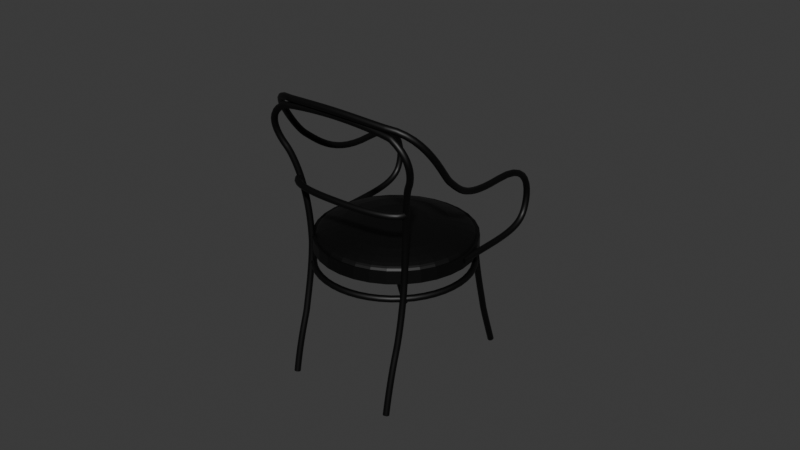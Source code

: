 # Source: Short_Chair.blend  (saved by Blender 4.0.36; exported with 4.5.12 LTS)
import bpy
from mathutils import Matrix  # noqa: F401  (used for matrix-valued properties, if any)

bpy.ops.wm.read_factory_settings(use_empty=True)
scene = bpy.context.scene
scene.name = 'Scene'

# ---- collections
col_collection = bpy.data.collections.new('Collection'); scene.collection.children.link(col_collection)

# ---- materials (node trees are filled in below, after node groups)
mat_material_001 = bpy.data.materials.new('Material.001')
mat_material_001.use_transparent_shadow = False

# ---- material node trees
mat_material_001.use_nodes = True; mat_material_001.node_tree.nodes.clear()
_N = mat_material_001.node_tree.nodes; _L = mat_material_001.node_tree.links
n0 = _N.new('ShaderNodeBsdfPrincipled'); n0.name = 'Principled BSDF'; n0.location = (10, 300)
n0.inputs[0].default_value = (0.0, 0.0, 0.0, 1.0)
n0.inputs[3].default_value = 1.45
n1 = _N.new('ShaderNodeOutputMaterial'); n1.name = 'Material Output'; n1.location = (300, 300)
_L.new(n0.outputs[0], n1.inputs[0])
n1.is_active_output = True

# ---- world
world_world = bpy.data.worlds.new('World'); scene.world = world_world
world_world.use_nodes = True; world_world.node_tree.nodes.clear()
_N = world_world.node_tree.nodes; _L = world_world.node_tree.links
n0 = _N.new('ShaderNodeOutputWorld'); n0.name = 'World Output'; n0.location = (300, 300)
n1 = _N.new('ShaderNodeBackground'); n1.name = 'Background'; n1.location = (10, 300)
n1.inputs[0].default_value = (0.05088, 0.05088, 0.05088, 1.0)
_L.new(n1.outputs[0], n0.inputs[0])
n0.is_active_output = True
world_world.color = (0.05088, 0.05088, 0.05088)
world_world.use_sun_shadow = False
world_world.sun_shadow_jitter_overblur = 0.0

# ---- meshes
me_cylinder = bpy.data.meshes.new('Cylinder')
me_cylinder.from_pydata([(0.0, 1.0, -2.241), (0.0, 1.0, 1.0), (0.1951, 0.9808, -2.241), (0.1951, 0.9808, 1.0), (0.3827, 0.9239, -2.241), (0.3827, 0.9239, 1.0), (0.5556, 0.8315, -2.241), (0.5556, 0.8315, 1.0), (0.7071, 0.7071, -2.241), (0.7071, 0.7071, 1.0), (0.8315, 0.5556, -2.241), (0.8315, 0.5556, 1.0), (0.9239, 0.3827, -2.241), (0.9239, 0.3827, 1.0), (0.9808, 0.1951, -2.241), (0.9808, 0.1951, 1.0), (1.0, 0.0, -2.241), (1.0, 0.0, 1.0), (0.9808, -0.1951, -2.241), (0.9808, -0.1951, 1.0), (0.9239, -0.3827, -2.241), (0.9239, -0.3827, 1.0), (0.8315, -0.5556, -2.241), (0.8315, -0.5556, 1.0), (0.7071, -0.7071, -2.241), (0.7071, -0.7071, 1.0), (0.5556, -0.8315, -2.241), (0.5556, -0.8315, 1.0), (0.3827, -0.9239, -2.241), (0.3827, -0.9239, 1.0), (0.1951, -0.9808, -2.241), (0.1951, -0.9808, 1.0), (0.0, -1.0, -2.241), (0.0, -1.0, 1.0), (-0.1951, -0.9808, -2.241), (-0.1951, -0.9808, 1.0), (-0.3827, -0.9239, -2.241), (-0.3827, -0.9239, 1.0), (-0.5556, -0.8315, -2.241), (-0.5556, -0.8315, 1.0), (-0.7071, -0.7071, -2.241), (-0.7071, -0.7071, 1.0), (-0.8315, -0.5556, -2.241), (-0.8315, -0.5556, 1.0), (-0.9239, -0.3827, -2.241), (-0.9239, -0.3827, 1.0), (-0.9808, -0.1951, -2.241), (-0.9808, -0.1951, 1.0), (-1.0, 0.0, -2.241), (-1.0, 0.0, 1.0), (-0.9808, 0.1951, -2.241), (-0.9808, 0.1951, 1.0), (-0.9239, 0.3827, -2.241), (-0.9239, 0.3827, 1.0), (-0.8315, 0.5556, -2.241), (-0.8315, 0.5556, 1.0), (-0.7071, 0.7071, -2.241), (-0.7071, 0.7071, 1.0), (-0.5556, 0.8315, -2.241), (-0.5556, 0.8315, 1.0), (-0.3827, 0.9239, -2.241), (-0.3827, 0.9239, 1.0), (-0.1951, 0.9808, -2.241), (-0.1951, 0.9808, 1.0), (0.1875, 0.9429, 0.8069), (3.78e-10, 0.9613, 0.8069), (0.3679, 0.8882, 0.8069), (0.5341, 0.7993, 0.8069), (0.6798, 0.6798, 0.8069), (0.7993, 0.5341, 0.8069), (0.8882, 0.3679, 0.8069), (0.9429, 0.1875, 0.8069), (0.9613, 3.64e-10, 0.8069), (0.9429, -0.1875, 0.8069), (0.8882, -0.3679, 0.8069), (0.7993, -0.5341, 0.8069), (0.6798, -0.6798, 0.8069), (0.5341, -0.7993, 0.8069), (0.3679, -0.8882, 0.8069), (0.1875, -0.9429, 0.8069), (3.78e-10, -0.9613, 0.8069), (-0.1875, -0.9429, 0.8069), (-0.3679, -0.8882, 0.8069), (-0.5341, -0.7993, 0.8069), (-0.6798, -0.6798, 0.8069), (-0.7993, -0.5341, 0.8069), (-0.8882, -0.3679, 0.8069), (-0.9429, -0.1875, 0.8069), (-0.9613, 3.64e-10, 0.8069), (-0.9429, 0.1875, 0.8069), (-0.8882, 0.3679, 0.8069), (-0.7993, 0.5341, 0.8069), (-0.6798, 0.6798, 0.8069), (-0.5341, 0.7993, 0.8069), (-0.3679, 0.8882, 0.8069), (-0.1875, 0.9429, 0.8069), (0.1848, 0.9292, 1.333), (6.758e-10, 0.9474, 1.333), (0.3626, 0.8753, 1.333), (0.5264, 0.7877, 1.333), (0.6699, 0.6699, 1.333), (0.7877, 0.5264, 1.333), (0.8753, 0.3626, 1.333), (0.9292, 0.1848, 1.333), (0.9474, 4.396e-10, 1.333), (0.9292, -0.1848, 1.333), (0.8753, -0.3626, 1.333), (0.7877, -0.5264, 1.333), (0.6699, -0.6699, 1.333), (0.5264, -0.7877, 1.333), (0.3626, -0.8753, 1.333), (0.1848, -0.9292, 1.333), (6.758e-10, -0.9474, 1.333), (-0.1848, -0.9292, 1.333), (-0.3626, -0.8753, 1.333), (-0.5264, -0.7877, 1.333), (-0.6699, -0.6699, 1.333), (-0.7877, -0.5264, 1.333), (-0.8753, -0.3626, 1.333), (-0.9292, -0.1848, 1.333), (-0.9474, 4.396e-10, 1.333), (-0.9292, 0.1848, 1.333), (-0.8753, 0.3626, 1.333), (-0.7877, 0.5264, 1.333), (-0.6699, 0.6699, 1.333), (-0.5264, 0.7877, 1.333), (-0.3626, 0.8753, 1.333), (-0.1848, 0.9292, 1.333), (0.1805, 0.9074, 1.648), (4.629e-10, 0.9251, 1.648), (0.354, 0.8547, 1.648), (0.514, 0.7692, 1.648), (0.6542, 0.6542, 1.648), (0.7692, 0.514, 1.648), (0.8547, 0.354, 1.648), (0.9074, 0.1805, 1.648), (0.9251, 5.169e-10, 1.648), (0.9074, -0.1805, 1.648), (0.8547, -0.354, 1.648), (0.7692, -0.514, 1.648), (0.6542, -0.6542, 1.648), (0.514, -0.7692, 1.648), (0.354, -0.8547, 1.648), (0.1805, -0.9074, 1.648), (4.629e-10, -0.9251, 1.648), (-0.1805, -0.9074, 1.648), (-0.354, -0.8547, 1.648), (-0.514, -0.7692, 1.648), (-0.6542, -0.6542, 1.648), (-0.7692, -0.514, 1.648), (-0.8547, -0.354, 1.648), (-0.9074, -0.1805, 1.648), (-0.9251, 5.169e-10, 1.648), (-0.9074, 0.1805, 1.648), (-0.8547, 0.354, 1.648), (-0.7692, 0.514, 1.648), (-0.6542, 0.6542, 1.648), (-0.514, 0.7692, 1.648), (-0.354, 0.8547, 1.648), (-0.1805, 0.9074, 1.648), (0.1708, 0.8585, 2.067), (1.368e-10, 0.8753, 2.067), (0.335, 0.8087, 2.067), (0.4863, 0.7278, 2.067), (0.6189, 0.6189, 2.067), (0.7278, 0.4863, 2.067), (0.8087, 0.335, 2.067), (0.8585, 0.1708, 2.067), (0.8753, 6.898e-10, 2.067), (0.8585, -0.1708, 2.067), (0.8087, -0.335, 2.067), (0.7278, -0.4863, 2.067), (0.6189, -0.6189, 2.067), (0.4863, -0.7278, 2.067), (0.335, -0.8087, 2.067), (0.1708, -0.8585, 2.067), (1.368e-10, -0.8753, 2.067), (-0.1708, -0.8585, 2.067), (-0.335, -0.8087, 2.067), (-0.4863, -0.7278, 2.067), (-0.6189, -0.6189, 2.067), (-0.7278, -0.4863, 2.067), (-0.8087, -0.335, 2.067), (-0.8585, -0.1708, 2.067), (-0.8753, 6.898e-10, 2.067), (-0.8585, 0.1708, 2.067), (-0.8087, 0.335, 2.067), (-0.7278, 0.4863, 2.067), (-0.6189, 0.6189, 2.067), (-0.4863, 0.7278, 2.067), (-0.335, 0.8087, 2.067), (-0.1708, 0.8585, 2.067), (0.1562, 0.7851, 2.591), (-1.308e-09, 0.8004, 2.591), (0.3063, 0.7395, 2.591), (0.4447, 0.6655, 2.591), (0.566, 0.566, 2.591), (0.6655, 0.4447, 2.591), (0.7395, 0.3063, 2.591), (0.7851, 0.1562, 2.591), (0.8004, 3.123e-10, 2.591), (0.7851, -0.1562, 2.591), (0.7395, -0.3063, 2.591), (0.6655, -0.4447, 2.591), (0.566, -0.566, 2.591), (0.4447, -0.6655, 2.591), (0.3063, -0.7395, 2.591), (0.1562, -0.7851, 2.591), (-1.308e-09, -0.8004, 2.591), (-0.1562, -0.7851, 2.591), (-0.3063, -0.7395, 2.591), (-0.4447, -0.6655, 2.591), (-0.566, -0.566, 2.591), (-0.6655, -0.4447, 2.591), (-0.7395, -0.3063, 2.591), (-0.7851, -0.1562, 2.591), (-0.8004, 3.123e-10, 2.591), (-0.7851, 0.1562, 2.591), (-0.7395, 0.3063, 2.591), (-0.6655, 0.4447, 2.591), (-0.566, 0.566, 2.591), (-0.4447, 0.6655, 2.591), (-0.3063, 0.7395, 2.591), (-0.1562, 0.7851, 2.591), (0.1286, 0.6466, 3.426), (-3.87e-09, 0.6592, 3.426), (0.2523, 0.6091, 3.426), (0.3663, 0.5481, 3.426), (0.4662, 0.4662, 3.426), (0.5481, 0.3663, 3.426), (0.6091, 0.2523, 3.426), (0.6466, 0.1286, 3.426), (0.6592, -2.043e-09, 3.426), (0.6466, -0.1286, 3.426), (0.6091, -0.2523, 3.426), (0.5481, -0.3663, 3.426), (0.4662, -0.4662, 3.426), (0.3663, -0.5481, 3.426), (0.2523, -0.6091, 3.426), (0.1286, -0.6466, 3.426), (-3.87e-09, -0.6592, 3.426), (-0.1286, -0.6466, 3.426), (-0.2523, -0.6091, 3.426), (-0.3663, -0.5481, 3.426), (-0.4662, -0.4662, 3.426), (-0.5481, -0.3663, 3.426), (-0.6091, -0.2523, 3.426), (-0.6466, -0.1286, 3.426), (-0.6592, -2.043e-09, 3.426), (-0.6466, 0.1286, 3.426), (-0.6091, 0.2523, 3.426), (-0.5481, 0.3663, 3.426), (-0.4662, 0.4662, 3.426), (-0.3663, 0.5481, 3.426), (-0.2523, 0.6091, 3.426), (-0.1286, 0.6466, 3.426), (0.07918, 0.398, 4.162), (-7.394e-09, 0.4058, 4.162), (0.1553, 0.375, 4.162), (0.2255, 0.3374, 4.162), (0.287, 0.287, 4.162), (0.3374, 0.2255, 4.162), (0.375, 0.1553, 4.162), (0.398, 0.07918, 4.162), (0.4058, -1.974e-09, 4.162), (0.398, -0.07918, 4.162), (0.375, -0.1553, 4.162), (0.3374, -0.2255, 4.162), (0.287, -0.287, 4.162), (0.2255, -0.3374, 4.162), (0.1553, -0.375, 4.162), (0.07918, -0.398, 4.162), (-7.394e-09, -0.4058, 4.162), (-0.07918, -0.398, 4.162), (-0.1553, -0.375, 4.162), (-0.2255, -0.3374, 4.162), (-0.287, -0.287, 4.162), (-0.3374, -0.2255, 4.162), (-0.375, -0.1553, 4.162), (-0.398, -0.07918, 4.162), (-0.4058, -1.974e-09, 4.162), (-0.398, 0.07918, 4.162), (-0.375, 0.1553, 4.162), (-0.3374, 0.2255, 4.162), (-0.287, 0.287, 4.162), (-0.2255, 0.3374, 4.162), (-0.1553, 0.375, 4.162), (-0.07918, 0.398, 4.162), (0.01394, 0.07009, 4.575), (-7.057e-09, 0.07146, 4.575), (0.02735, 0.06602, 4.575), (0.0397, 0.05942, 4.575), (0.05053, 0.05053, 4.575), (0.05942, 0.0397, 4.575), (0.06602, 0.02735, 4.575), (0.07009, 0.01394, 4.575), (0.07146, -7.254e-09, 4.575), (0.07009, -0.01394, 4.575), (0.06602, -0.02735, 4.575), (0.05942, -0.0397, 4.575), (0.05053, -0.05053, 4.575), (0.0397, -0.05942, 4.575), (0.02735, -0.06602, 4.575), (0.01394, -0.07009, 4.575), (-7.057e-09, -0.07146, 4.575), (-0.01394, -0.07009, 4.575), (-0.02735, -0.06602, 4.575), (-0.0397, -0.05942, 4.575), (-0.05053, -0.05053, 4.575), (-0.05942, -0.0397, 4.575), (-0.06602, -0.02735, 4.575), (-0.07009, -0.01394, 4.575), (-0.07146, -7.254e-09, 4.575), (-0.07009, 0.01394, 4.575), (-0.06602, 0.02735, 4.575), (-0.05942, 0.0397, 4.575), (-0.05053, 0.05053, 4.575), (-0.0397, 0.05942, 4.575), (-0.02735, 0.06602, 4.575), (-0.01394, 0.07009, 4.575)], [], [(0, 1, 3, 2), (2, 3, 5, 4), (4, 5, 7, 6), (6, 7, 9, 8), (8, 9, 11, 10), (10, 11, 13, 12), (12, 13, 15, 14), (14, 15, 17, 16), (16, 17, 19, 18), (18, 19, 21, 20), (20, 21, 23, 22), (22, 23, 25, 24), (24, 25, 27, 26), (26, 27, 29, 28), (28, 29, 31, 30), (30, 31, 33, 32), (32, 33, 35, 34), (34, 35, 37, 36), (36, 37, 39, 38), (38, 39, 41, 40), (40, 41, 43, 42), (42, 43, 45, 44), (44, 45, 47, 46), (46, 47, 49, 48), (48, 49, 51, 50), (50, 51, 53, 52), (52, 53, 55, 54), (54, 55, 57, 56), (56, 57, 59, 58), (58, 59, 61, 60), (7, 5, 66, 67), (60, 61, 63, 62), (62, 63, 1, 0), (0, 2, 4, 6, 8, 10, 12, 14, 16, 18, 20, 22, 24, 26, 28, 30, 32, 34, 36, 38, 40, 42, 44, 46, 48, 50, 52, 54, 56, 58, 60, 62), (66, 64, 96, 98), (25, 23, 75, 76), (43, 41, 84, 85), (61, 59, 93, 94), (17, 15, 71, 72), (35, 33, 80, 81), (53, 51, 89, 90), (9, 7, 67, 68), (27, 25, 76, 77), (45, 43, 85, 86), (63, 61, 94, 95), (19, 17, 72, 73), (37, 35, 81, 82), (55, 53, 90, 91), (11, 9, 68, 69), (29, 27, 77, 78), (47, 45, 86, 87), (3, 1, 65, 64), (1, 63, 95, 65), (21, 19, 73, 74), (39, 37, 82, 83), (57, 55, 91, 92), (13, 11, 69, 70), (31, 29, 78, 79), (49, 47, 87, 88), (5, 3, 64, 66), (23, 21, 74, 75), (41, 39, 83, 84), (59, 57, 92, 93), (15, 13, 70, 71), (33, 31, 79, 80), (51, 49, 88, 89), (101, 100, 132, 133), (93, 92, 124, 125), (80, 79, 111, 112), (67, 66, 98, 99), (94, 93, 125, 126), (81, 80, 112, 113), (68, 67, 99, 100), (95, 94, 126, 127), (82, 81, 113, 114), (69, 68, 100, 101), (65, 95, 127, 97), (83, 82, 114, 115), (70, 69, 101, 102), (84, 83, 115, 116), (71, 70, 102, 103), (85, 84, 116, 117), (72, 71, 103, 104), (86, 85, 117, 118), (73, 72, 104, 105), (87, 86, 118, 119), (74, 73, 105, 106), (88, 87, 119, 120), (75, 74, 106, 107), (89, 88, 120, 121), (76, 75, 107, 108), (90, 89, 121, 122), (77, 76, 108, 109), (91, 90, 122, 123), (78, 77, 109, 110), (64, 65, 97, 96), (92, 91, 123, 124), (79, 78, 110, 111), (136, 135, 167, 168), (97, 127, 159, 129), (115, 114, 146, 147), (102, 101, 133, 134), (116, 115, 147, 148), (103, 102, 134, 135), (117, 116, 148, 149), (104, 103, 135, 136), (118, 117, 149, 150), (105, 104, 136, 137), (119, 118, 150, 151), (106, 105, 137, 138), (120, 119, 151, 152), (107, 106, 138, 139), (121, 120, 152, 153), (108, 107, 139, 140), (122, 121, 153, 154), (109, 108, 140, 141), (123, 122, 154, 155), (110, 109, 141, 142), (96, 97, 129, 128), (124, 123, 155, 156), (111, 110, 142, 143), (98, 96, 128, 130), (125, 124, 156, 157), (112, 111, 143, 144), (99, 98, 130, 131), (126, 125, 157, 158), (113, 112, 144, 145), (100, 99, 131, 132), (127, 126, 158, 159), (114, 113, 145, 146), (171, 170, 202, 203), (150, 149, 181, 182), (137, 136, 168, 169), (151, 150, 182, 183), (138, 137, 169, 170), (152, 151, 183, 184), (139, 138, 170, 171), (153, 152, 184, 185), (140, 139, 171, 172), (154, 153, 185, 186), (141, 140, 172, 173), (155, 154, 186, 187), (142, 141, 173, 174), (128, 129, 161, 160), (156, 155, 187, 188), (143, 142, 174, 175), (130, 128, 160, 162), (157, 156, 188, 189), (144, 143, 175, 176), (131, 130, 162, 163), (158, 157, 189, 190), (145, 144, 176, 177), (132, 131, 163, 164), (159, 158, 190, 191), (146, 145, 177, 178), (133, 132, 164, 165), (129, 159, 191, 161), (147, 146, 178, 179), (134, 133, 165, 166), (148, 147, 179, 180), (135, 134, 166, 167), (149, 148, 180, 181), (208, 207, 239, 240), (185, 184, 216, 217), (172, 171, 203, 204), (186, 185, 217, 218), (173, 172, 204, 205), (187, 186, 218, 219), (174, 173, 205, 206), (160, 161, 193, 192), (188, 187, 219, 220), (175, 174, 206, 207), (162, 160, 192, 194), (189, 188, 220, 221), (176, 175, 207, 208), (163, 162, 194, 195), (190, 189, 221, 222), (177, 176, 208, 209), (164, 163, 195, 196), (191, 190, 222, 223), (178, 177, 209, 210), (165, 164, 196, 197), (161, 191, 223, 193), (179, 178, 210, 211), (166, 165, 197, 198), (180, 179, 211, 212), (167, 166, 198, 199), (181, 180, 212, 213), (168, 167, 199, 200), (182, 181, 213, 214), (169, 168, 200, 201), (183, 182, 214, 215), (170, 169, 201, 202), (184, 183, 215, 216), (243, 242, 274, 275), (195, 194, 226, 227), (222, 221, 253, 254), (209, 208, 240, 241), (196, 195, 227, 228), (223, 222, 254, 255), (210, 209, 241, 242), (197, 196, 228, 229), (193, 223, 255, 225), (211, 210, 242, 243), (198, 197, 229, 230), (212, 211, 243, 244), (199, 198, 230, 231), (213, 212, 244, 245), (200, 199, 231, 232), (214, 213, 245, 246), (201, 200, 232, 233), (215, 214, 246, 247), (202, 201, 233, 234), (216, 215, 247, 248), (203, 202, 234, 235), (217, 216, 248, 249), (204, 203, 235, 236), (218, 217, 249, 250), (205, 204, 236, 237), (219, 218, 250, 251), (206, 205, 237, 238), (192, 193, 225, 224), (220, 219, 251, 252), (207, 206, 238, 239), (194, 192, 224, 226), (221, 220, 252, 253), (278, 277, 309, 310), (230, 229, 261, 262), (244, 243, 275, 276), (231, 230, 262, 263), (245, 244, 276, 277), (232, 231, 263, 264), (246, 245, 277, 278), (233, 232, 264, 265), (247, 246, 278, 279), (234, 233, 265, 266), (248, 247, 279, 280), (235, 234, 266, 267), (249, 248, 280, 281), (236, 235, 267, 268), (250, 249, 281, 282), (237, 236, 268, 269), (251, 250, 282, 283), (238, 237, 269, 270), (224, 225, 257, 256), (252, 251, 283, 284), (239, 238, 270, 271), (226, 224, 256, 258), (253, 252, 284, 285), (240, 239, 271, 272), (227, 226, 258, 259), (254, 253, 285, 286), (241, 240, 272, 273), (228, 227, 259, 260), (255, 254, 286, 287), (242, 241, 273, 274), (229, 228, 260, 261), (225, 255, 287, 257), (288, 289, 319, 318, 317, 316, 315, 314, 313, 312, 311, 310, 309, 308, 307, 306, 305, 304, 303, 302, 301, 300, 299, 298, 297, 296, 295, 294, 293, 292, 291, 290), (265, 264, 296, 297), (279, 278, 310, 311), (266, 265, 297, 298), (280, 279, 311, 312), (267, 266, 298, 299), (281, 280, 312, 313), (268, 267, 299, 300), (282, 281, 313, 314), (269, 268, 300, 301), (283, 282, 314, 315), (270, 269, 301, 302), (256, 257, 289, 288), (284, 283, 315, 316), (271, 270, 302, 303), (258, 256, 288, 290), (285, 284, 316, 317), (272, 271, 303, 304), (259, 258, 290, 291), (286, 285, 317, 318), (273, 272, 304, 305), (260, 259, 291, 292), (287, 286, 318, 319), (274, 273, 305, 306), (261, 260, 292, 293), (257, 287, 319, 289), (275, 274, 306, 307), (262, 261, 293, 294), (276, 275, 307, 308), (263, 262, 294, 295), (277, 276, 308, 309), (264, 263, 295, 296)])
_uv = me_cylinder.uv_layers.new(name='UVMap')
_uv.uv.foreach_set('vector', [1.0, 0.5, 1.0, 1.0, 0.9688, 1.0, 0.9688, 0.5, 0.9688, 0.5, 0.9688, 1.0, 0.9375, 1.0, 0.9375, 0.5, 0.9375, 0.5, 0.9375, 1.0, 0.9062, 1.0, 0.9062, 0.5, 0.9062, 0.5, 0.9062, 1.0, 0.875, 1.0, 0.875, 0.5, 0.875, 0.5, 0.875, 1.0, 0.8438, 1.0, 0.8438, 0.5, 0.8438, 0.5, 0.8438, 1.0, 0.8125, 1.0, 0.8125, 0.5, 0.8125, 0.5, 0.8125, 1.0, 0.7812, 1.0, 0.7812, 0.5, 0.7812, 0.5, 0.7812, 1.0, 0.75, 1.0, 0.75, 0.5, 0.75, 0.5, 0.75, 1.0, 0.7188, 1.0, 0.7188, 0.5, 0.7188, 0.5, 0.7188, 1.0, 0.6875, 1.0, 0.6875, 0.5, 0.6875, 0.5, 0.6875, 1.0, 0.6562, 1.0, 0.6562, 0.5, 0.6562, 0.5, 0.6562, 1.0, 0.625, 1.0, 0.625, 0.5, 0.625, 0.5, 0.625, 1.0, 0.5938, 1.0, 0.5938, 0.5, 0.5938, 0.5, 0.5938, 1.0, 0.5625, 1.0, 0.5625, 0.5, 0.5625, 0.5, 0.5625, 1.0, 0.5312, 1.0, 0.5312, 0.5, 0.5312, 0.5, 0.5312, 1.0, 0.5, 1.0, 0.5, 0.5, 0.5, 0.5, 0.5, 1.0, 0.4688, 1.0, 0.4688, 0.5, 0.4688, 0.5, 0.4688, 1.0, 0.4375, 1.0, 0.4375, 0.5, 0.4375, 0.5, 0.4375, 1.0, 0.4062, 1.0, 0.4062, 0.5, 0.4062, 0.5, 0.4062, 1.0, 0.375, 1.0, 0.375, 0.5, 0.375, 0.5, 0.375, 1.0, 0.3438, 1.0, 0.3438, 0.5, 0.3438, 0.5, 0.3438, 1.0, 0.3125, 1.0, 0.3125, 0.5, 0.3125, 0.5, 0.3125, 1.0, 0.2812, 1.0, 0.2812, 0.5, 0.2812, 0.5, 0.2812, 1.0, 0.25, 1.0, 0.25, 0.5, 0.25, 0.5, 0.25, 1.0, 0.2188, 1.0, 0.2188, 0.5, 0.2188, 0.5, 0.2188, 1.0, 0.1875, 1.0, 0.1875, 0.5, 0.1875, 0.5, 0.1875, 1.0, 0.1562, 1.0, 0.1562, 0.5, 0.1562, 0.5, 0.1562, 1.0, 0.125, 1.0, 0.125, 0.5, 0.125, 0.5, 0.125, 1.0, 0.09375, 1.0, 0.09375, 0.5, 0.09375, 0.5, 0.09375, 1.0, 0.0625, 1.0, 0.0625, 0.5, 0.9062, 1.0, 0.9375, 1.0, 0.9375, 1.0, 0.9062, 1.0, 0.0625, 0.5, 0.0625, 1.0, 0.03125, 1.0, 0.03125, 0.5, 0.03125, 0.5, 0.03125, 1.0, 0.0, 1.0, 0.0, 0.5, 0.75, 0.49, 0.7968, 0.4854, 0.8418, 0.4717, 0.8833, 0.4496, 0.9197, 0.4197, 0.9496, 0.3833, 0.9717, 0.3418, 0.9854, 0.2968, 0.99, 0.25, 0.9854, 0.2032, 0.9717, 0.1582, 0.9496, 0.1167, 0.9197, 0.08029, 0.8833, 0.05045, 0.8418, 0.02827, 0.7968, 0.01461, 0.75, 0.01, 0.7032, 0.01461, 0.6582, 0.02827, 0.6167, 0.05045, 0.5803, 0.08029, 0.5504, 0.1167, 0.5283, 0.1582, 0.5146, 0.2032, 0.51, 0.25, 0.5146, 0.2968, 0.5283, 0.3418, 0.5504, 0.3833, 0.5803, 0.4197, 0.6167, 0.4496, 0.6582, 0.4717, 0.7032, 0.4854, 0.9375, 1.0, 0.9688, 1.0, 0.9688, 1.0, 0.9375, 1.0, 0.625, 1.0, 0.6562, 1.0, 0.6562, 1.0, 0.625, 1.0, 0.3438, 1.0, 0.375, 1.0, 0.375, 1.0, 0.3438, 1.0, 0.0625, 1.0, 0.09375, 1.0, 0.09375, 1.0, 0.0625, 1.0, 0.75, 1.0, 0.7812, 1.0, 0.7812, 1.0, 0.75, 1.0, 0.4688, 1.0, 0.5, 1.0, 0.5, 1.0, 0.4688, 1.0, 0.1875, 1.0, 0.2188, 1.0, 0.2188, 1.0, 0.1875, 1.0, 0.875, 1.0, 0.9062, 1.0, 0.9062, 1.0, 0.875, 1.0, 0.5938, 1.0, 0.625, 1.0, 0.625, 1.0, 0.5938, 1.0, 0.3125, 1.0, 0.3438, 1.0, 0.3438, 1.0, 0.3125, 1.0, 0.03125, 1.0, 0.0625, 1.0, 0.0625, 1.0, 0.03125, 1.0, 0.7188, 1.0, 0.75, 1.0, 0.75, 1.0, 0.7188, 1.0, 0.4375, 1.0, 0.4688, 1.0, 0.4688, 1.0, 0.4375, 1.0, 0.1562, 1.0, 0.1875, 1.0, 0.1875, 1.0, 0.1562, 1.0, 0.8438, 1.0, 0.875, 1.0, 0.875, 1.0, 0.8438, 1.0, 0.5625, 1.0, 0.5938, 1.0, 0.5938, 1.0, 0.5625, 1.0, 0.2812, 1.0, 0.3125, 1.0, 0.3125, 1.0, 0.2812, 1.0, 0.9688, 1.0, 1.0, 1.0, 1.0, 1.0, 0.9688, 1.0, 0.0, 1.0, 0.03125, 1.0, 0.03125, 1.0, 0.0, 1.0, 0.6875, 1.0, 0.7188, 1.0, 0.7188, 1.0, 0.6875, 1.0, 0.4062, 1.0, 0.4375, 1.0, 0.4375, 1.0, 0.4062, 1.0, 0.125, 1.0, 0.1562, 1.0, 0.1562, 1.0, 0.125, 1.0, 0.8125, 1.0, 0.8438, 1.0, 0.8438, 1.0, 0.8125, 1.0, 0.5312, 1.0, 0.5625, 1.0, 0.5625, 1.0, 0.5312, 1.0, 0.25, 1.0, 0.2812, 1.0, 0.2812, 1.0, 0.25, 1.0, 0.9375, 1.0, 0.9688, 1.0, 0.9688, 1.0, 0.9375, 1.0, 0.6562, 1.0, 0.6875, 1.0, 0.6875, 1.0, 0.6562, 1.0, 0.375, 1.0, 0.4062, 1.0, 0.4062, 1.0, 0.375, 1.0, 0.09375, 1.0, 0.125, 1.0, 0.125, 1.0, 0.09375, 1.0, 0.7812, 1.0, 0.8125, 1.0, 0.8125, 1.0, 0.7812, 1.0, 0.5, 1.0, 0.5312, 1.0, 0.5312, 1.0, 0.5, 1.0, 0.2188, 1.0, 0.25, 1.0, 0.25, 1.0, 0.2188, 1.0, 0.8438, 1.0, 0.875, 1.0, 0.875, 1.0, 0.8438, 1.0, 0.09375, 1.0, 0.125, 1.0, 0.125, 1.0, 0.09375, 1.0, 0.5, 1.0, 0.5312, 1.0, 0.5312, 1.0, 0.5, 1.0, 0.9062, 1.0, 0.9375, 1.0, 0.9375, 1.0, 0.9062, 1.0, 0.0625, 1.0, 0.09375, 1.0, 0.09375, 1.0, 0.0625, 1.0, 0.4688, 1.0, 0.5, 1.0, 0.5, 1.0, 0.4688, 1.0, 0.875, 1.0, 0.9062, 1.0, 0.9062, 1.0, 0.875, 1.0, 0.03125, 1.0, 0.0625, 1.0, 0.0625, 1.0, 0.03125, 1.0, 0.4375, 1.0, 0.4688, 1.0, 0.4688, 1.0, 0.4375, 1.0, 0.8438, 1.0, 0.875, 1.0, 0.875, 1.0, 0.8438, 1.0, 0.0, 1.0, 0.03125, 1.0, 0.03125, 1.0, 0.0, 1.0, 0.4062, 1.0, 0.4375, 1.0, 0.4375, 1.0, 0.4062, 1.0, 0.8125, 1.0, 0.8438, 1.0, 0.8438, 1.0, 0.8125, 1.0, 0.375, 1.0, 0.4062, 1.0, 0.4062, 1.0, 0.375, 1.0, 0.7812, 1.0, 0.8125, 1.0, 0.8125, 1.0, 0.7812, 1.0, 0.3438, 1.0, 0.375, 1.0, 0.375, 1.0, 0.3438, 1.0, 0.75, 1.0, 0.7812, 1.0, 0.7812, 1.0, 0.75, 1.0, 0.3125, 1.0, 0.3438, 1.0, 0.3438, 1.0, 0.3125, 1.0, 0.7188, 1.0, 0.75, 1.0, 0.75, 1.0, 0.7188, 1.0, 0.2812, 1.0, 0.3125, 1.0, 0.3125, 1.0, 0.2812, 1.0, 0.6875, 1.0, 0.7188, 1.0, 0.7188, 1.0, 0.6875, 1.0, 0.25, 1.0, 0.2812, 1.0, 0.2812, 1.0, 0.25, 1.0, 0.6562, 1.0, 0.6875, 1.0, 0.6875, 1.0, 0.6562, 1.0, 0.2188, 1.0, 0.25, 1.0, 0.25, 1.0, 0.2188, 1.0, 0.625, 1.0, 0.6562, 1.0, 0.6562, 1.0, 0.625, 1.0, 0.1875, 1.0, 0.2188, 1.0, 0.2188, 1.0, 0.1875, 1.0, 0.5938, 1.0, 0.625, 1.0, 0.625, 1.0, 0.5938, 1.0, 0.1562, 1.0, 0.1875, 1.0, 0.1875, 1.0, 0.1562, 1.0, 0.5625, 1.0, 0.5938, 1.0, 0.5938, 1.0, 0.5625, 1.0, 0.9688, 1.0, 1.0, 1.0, 1.0, 1.0, 0.9688, 1.0, 0.125, 1.0, 0.1562, 1.0, 0.1562, 1.0, 0.125, 1.0, 0.5312, 1.0, 0.5625, 1.0, 0.5625, 1.0, 0.5312, 1.0, 0.75, 1.0, 0.7812, 1.0, 0.7812, 1.0, 0.75, 1.0, 0.0, 1.0, 0.03125, 1.0, 0.03125, 1.0, 0.0, 1.0, 0.4062, 1.0, 0.4375, 1.0, 0.4375, 1.0, 0.4062, 1.0, 0.8125, 1.0, 0.8438, 1.0, 0.8438, 1.0, 0.8125, 1.0, 0.375, 1.0, 0.4062, 1.0, 0.4062, 1.0, 0.375, 1.0, 0.7812, 1.0, 0.8125, 1.0, 0.8125, 1.0, 0.7812, 1.0, 0.3438, 1.0, 0.375, 1.0, 0.375, 1.0, 0.3438, 1.0, 0.75, 1.0, 0.7812, 1.0, 0.7812, 1.0, 0.75, 1.0, 0.3125, 1.0, 0.3438, 1.0, 0.3438, 1.0, 0.3125, 1.0, 0.7188, 1.0, 0.75, 1.0, 0.75, 1.0, 0.7188, 1.0, 0.2812, 1.0, 0.3125, 1.0, 0.3125, 1.0, 0.2812, 1.0, 0.6875, 1.0, 0.7188, 1.0, 0.7188, 1.0, 0.6875, 1.0, 0.25, 1.0, 0.2812, 1.0, 0.2812, 1.0, 0.25, 1.0, 0.6562, 1.0, 0.6875, 1.0, 0.6875, 1.0, 0.6562, 1.0, 0.2188, 1.0, 0.25, 1.0, 0.25, 1.0, 0.2188, 1.0, 0.625, 1.0, 0.6562, 1.0, 0.6562, 1.0, 0.625, 1.0, 0.1875, 1.0, 0.2188, 1.0, 0.2188, 1.0, 0.1875, 1.0, 0.5938, 1.0, 0.625, 1.0, 0.625, 1.0, 0.5938, 1.0, 0.1562, 1.0, 0.1875, 1.0, 0.1875, 1.0, 0.1562, 1.0, 0.5625, 1.0, 0.5938, 1.0, 0.5938, 1.0, 0.5625, 1.0, 0.9688, 1.0, 1.0, 1.0, 1.0, 1.0, 0.9688, 1.0, 0.125, 1.0, 0.1562, 1.0, 0.1562, 1.0, 0.125, 1.0, 0.5312, 1.0, 0.5625, 1.0, 0.5625, 1.0, 0.5312, 1.0, 0.9375, 1.0, 0.9688, 1.0, 0.9688, 1.0, 0.9375, 1.0, 0.09375, 1.0, 0.125, 1.0, 0.125, 1.0, 0.09375, 1.0, 0.5, 1.0, 0.5312, 1.0, 0.5312, 1.0, 0.5, 1.0, 0.9062, 1.0, 0.9375, 1.0, 0.9375, 1.0, 0.9062, 1.0, 0.0625, 1.0, 0.09375, 1.0, 0.09375, 1.0, 0.0625, 1.0, 0.4688, 1.0, 0.5, 1.0, 0.5, 1.0, 0.4688, 1.0, 0.875, 1.0, 0.9062, 1.0, 0.9062, 1.0, 0.875, 1.0, 0.03125, 1.0, 0.0625, 1.0, 0.0625, 1.0, 0.03125, 1.0, 0.4375, 1.0, 0.4688, 1.0, 0.4688, 1.0, 0.4375, 1.0, 0.6562, 1.0, 0.6875, 1.0, 0.6875, 1.0, 0.6562, 1.0, 0.3125, 1.0, 0.3438, 1.0, 0.3438, 1.0, 0.3125, 1.0, 0.7188, 1.0, 0.75, 1.0, 0.75, 1.0, 0.7188, 1.0, 0.2812, 1.0, 0.3125, 1.0, 0.3125, 1.0, 0.2812, 1.0, 0.6875, 1.0, 0.7188, 1.0, 0.7188, 1.0, 0.6875, 1.0, 0.25, 1.0, 0.2812, 1.0, 0.2812, 1.0, 0.25, 1.0, 0.6562, 1.0, 0.6875, 1.0, 0.6875, 1.0, 0.6562, 1.0, 0.2188, 1.0, 0.25, 1.0, 0.25, 1.0, 0.2188, 1.0, 0.625, 1.0, 0.6562, 1.0, 0.6562, 1.0, 0.625, 1.0, 0.1875, 1.0, 0.2188, 1.0, 0.2188, 1.0, 0.1875, 1.0, 0.5938, 1.0, 0.625, 1.0, 0.625, 1.0, 0.5938, 1.0, 0.1562, 1.0, 0.1875, 1.0, 0.1875, 1.0, 0.1562, 1.0, 0.5625, 1.0, 0.5938, 1.0, 0.5938, 1.0, 0.5625, 1.0, 0.9688, 1.0, 1.0, 1.0, 1.0, 1.0, 0.9688, 1.0, 0.125, 1.0, 0.1562, 1.0, 0.1562, 1.0, 0.125, 1.0, 0.5312, 1.0, 0.5625, 1.0, 0.5625, 1.0, 0.5312, 1.0, 0.9375, 1.0, 0.9688, 1.0, 0.9688, 1.0, 0.9375, 1.0, 0.09375, 1.0, 0.125, 1.0, 0.125, 1.0, 0.09375, 1.0, 0.5, 1.0, 0.5312, 1.0, 0.5312, 1.0, 0.5, 1.0, 0.9062, 1.0, 0.9375, 1.0, 0.9375, 1.0, 0.9062, 1.0, 0.0625, 1.0, 0.09375, 1.0, 0.09375, 1.0, 0.0625, 1.0, 0.4688, 1.0, 0.5, 1.0, 0.5, 1.0, 0.4688, 1.0, 0.875, 1.0, 0.9062, 1.0, 0.9062, 1.0, 0.875, 1.0, 0.03125, 1.0, 0.0625, 1.0, 0.0625, 1.0, 0.03125, 1.0, 0.4375, 1.0, 0.4688, 1.0, 0.4688, 1.0, 0.4375, 1.0, 0.8438, 1.0, 0.875, 1.0, 0.875, 1.0, 0.8438, 1.0, 0.0, 1.0, 0.03125, 1.0, 0.03125, 1.0, 0.0, 1.0, 0.4062, 1.0, 0.4375, 1.0, 0.4375, 1.0, 0.4062, 1.0, 0.8125, 1.0, 0.8438, 1.0, 0.8438, 1.0, 0.8125, 1.0, 0.375, 1.0, 0.4062, 1.0, 0.4062, 1.0, 0.375, 1.0, 0.7812, 1.0, 0.8125, 1.0, 0.8125, 1.0, 0.7812, 1.0, 0.3438, 1.0, 0.375, 1.0, 0.375, 1.0, 0.3438, 1.0, 0.5, 1.0, 0.5312, 1.0, 0.5312, 1.0, 0.5, 1.0, 0.2188, 1.0, 0.25, 1.0, 0.25, 1.0, 0.2188, 1.0, 0.625, 1.0, 0.6562, 1.0, 0.6562, 1.0, 0.625, 1.0, 0.1875, 1.0, 0.2188, 1.0, 0.2188, 1.0, 0.1875, 1.0, 0.5938, 1.0, 0.625, 1.0, 0.625, 1.0, 0.5938, 1.0, 0.1562, 1.0, 0.1875, 1.0, 0.1875, 1.0, 0.1562, 1.0, 0.5625, 1.0, 0.5938, 1.0, 0.5938, 1.0, 0.5625, 1.0, 0.9688, 1.0, 1.0, 1.0, 1.0, 1.0, 0.9688, 1.0, 0.125, 1.0, 0.1562, 1.0, 0.1562, 1.0, 0.125, 1.0, 0.5312, 1.0, 0.5625, 1.0, 0.5625, 1.0, 0.5312, 1.0, 0.9375, 1.0, 0.9688, 1.0, 0.9688, 1.0, 0.9375, 1.0, 0.09375, 1.0, 0.125, 1.0, 0.125, 1.0, 0.09375, 1.0, 0.5, 1.0, 0.5312, 1.0, 0.5312, 1.0, 0.5, 1.0, 0.9062, 1.0, 0.9375, 1.0, 0.9375, 1.0, 0.9062, 1.0, 0.0625, 1.0, 0.09375, 1.0, 0.09375, 1.0, 0.0625, 1.0, 0.4688, 1.0, 0.5, 1.0, 0.5, 1.0, 0.4688, 1.0, 0.875, 1.0, 0.9062, 1.0, 0.9062, 1.0, 0.875, 1.0, 0.03125, 1.0, 0.0625, 1.0, 0.0625, 1.0, 0.03125, 1.0, 0.4375, 1.0, 0.4688, 1.0, 0.4688, 1.0, 0.4375, 1.0, 0.8438, 1.0, 0.875, 1.0, 0.875, 1.0, 0.8438, 1.0, 0.0, 1.0, 0.03125, 1.0, 0.03125, 1.0, 0.0, 1.0, 0.4062, 1.0, 0.4375, 1.0, 0.4375, 1.0, 0.4062, 1.0, 0.8125, 1.0, 0.8438, 1.0, 0.8438, 1.0, 0.8125, 1.0, 0.375, 1.0, 0.4062, 1.0, 0.4062, 1.0, 0.375, 1.0, 0.7812, 1.0, 0.8125, 1.0, 0.8125, 1.0, 0.7812, 1.0, 0.3438, 1.0, 0.375, 1.0, 0.375, 1.0, 0.3438, 1.0, 0.75, 1.0, 0.7812, 1.0, 0.7812, 1.0, 0.75, 1.0, 0.3125, 1.0, 0.3438, 1.0, 0.3438, 1.0, 0.3125, 1.0, 0.7188, 1.0, 0.75, 1.0, 0.75, 1.0, 0.7188, 1.0, 0.2812, 1.0, 0.3125, 1.0, 0.3125, 1.0, 0.2812, 1.0, 0.6875, 1.0, 0.7188, 1.0, 0.7188, 1.0, 0.6875, 1.0, 0.25, 1.0, 0.2812, 1.0, 0.2812, 1.0, 0.25, 1.0, 0.4062, 1.0, 0.4375, 1.0, 0.4375, 1.0, 0.4062, 1.0, 0.9062, 1.0, 0.9375, 1.0, 0.9375, 1.0, 0.9062, 1.0, 0.0625, 1.0, 0.09375, 1.0, 0.09375, 1.0, 0.0625, 1.0, 0.4688, 1.0, 0.5, 1.0, 0.5, 1.0, 0.4688, 1.0, 0.875, 1.0, 0.9062, 1.0, 0.9062, 1.0, 0.875, 1.0, 0.03125, 1.0, 0.0625, 1.0, 0.0625, 1.0, 0.03125, 1.0, 0.4375, 1.0, 0.4688, 1.0, 0.4688, 1.0, 0.4375, 1.0, 0.8438, 1.0, 0.875, 1.0, 0.875, 1.0, 0.8438, 1.0, 0.0, 1.0, 0.03125, 1.0, 0.03125, 1.0, 0.0, 1.0, 0.4062, 1.0, 0.4375, 1.0, 0.4375, 1.0, 0.4062, 1.0, 0.8125, 1.0, 0.8438, 1.0, 0.8438, 1.0, 0.8125, 1.0, 0.375, 1.0, 0.4062, 1.0, 0.4062, 1.0, 0.375, 1.0, 0.7812, 1.0, 0.8125, 1.0, 0.8125, 1.0, 0.7812, 1.0, 0.3438, 1.0, 0.375, 1.0, 0.375, 1.0, 0.3438, 1.0, 0.75, 1.0, 0.7812, 1.0, 0.7812, 1.0, 0.75, 1.0, 0.3125, 1.0, 0.3438, 1.0, 0.3438, 1.0, 0.3125, 1.0, 0.7188, 1.0, 0.75, 1.0, 0.75, 1.0, 0.7188, 1.0, 0.2812, 1.0, 0.3125, 1.0, 0.3125, 1.0, 0.2812, 1.0, 0.6875, 1.0, 0.7188, 1.0, 0.7188, 1.0, 0.6875, 1.0, 0.25, 1.0, 0.2812, 1.0, 0.2812, 1.0, 0.25, 1.0, 0.6562, 1.0, 0.6875, 1.0, 0.6875, 1.0, 0.6562, 1.0, 0.2188, 1.0, 0.25, 1.0, 0.25, 1.0, 0.2188, 1.0, 0.625, 1.0, 0.6562, 1.0, 0.6562, 1.0, 0.625, 1.0, 0.1875, 1.0, 0.2188, 1.0, 0.2188, 1.0, 0.1875, 1.0, 0.5938, 1.0, 0.625, 1.0, 0.625, 1.0, 0.5938, 1.0, 0.1562, 1.0, 0.1875, 1.0, 0.1875, 1.0, 0.1562, 1.0, 0.5625, 1.0, 0.5938, 1.0, 0.5938, 1.0, 0.5625, 1.0, 0.9688, 1.0, 1.0, 1.0, 1.0, 1.0, 0.9688, 1.0, 0.125, 1.0, 0.1562, 1.0, 0.1562, 1.0, 0.125, 1.0, 0.5312, 1.0, 0.5625, 1.0, 0.5625, 1.0, 0.5312, 1.0, 0.9375, 1.0, 0.9688, 1.0, 0.9688, 1.0, 0.9375, 1.0, 0.09375, 1.0, 0.125, 1.0, 0.125, 1.0, 0.09375, 1.0, 0.3125, 1.0, 0.3438, 1.0, 0.3438, 1.0, 0.3125, 1.0, 0.8125, 1.0, 0.8438, 1.0, 0.8438, 1.0, 0.8125, 1.0, 0.375, 1.0, 0.4062, 1.0, 0.4062, 1.0, 0.375, 1.0, 0.7812, 1.0, 0.8125, 1.0, 0.8125, 1.0, 0.7812, 1.0, 0.3438, 1.0, 0.375, 1.0, 0.375, 1.0, 0.3438, 1.0, 0.75, 1.0, 0.7812, 1.0, 0.7812, 1.0, 0.75, 1.0, 0.3125, 1.0, 0.3438, 1.0, 0.3438, 1.0, 0.3125, 1.0, 0.7188, 1.0, 0.75, 1.0, 0.75, 1.0, 0.7188, 1.0, 0.2812, 1.0, 0.3125, 1.0, 0.3125, 1.0, 0.2812, 1.0, 0.6875, 1.0, 0.7188, 1.0, 0.7188, 1.0, 0.6875, 1.0, 0.25, 1.0, 0.2812, 1.0, 0.2812, 1.0, 0.25, 1.0, 0.6562, 1.0, 0.6875, 1.0, 0.6875, 1.0, 0.6562, 1.0, 0.2188, 1.0, 0.25, 1.0, 0.25, 1.0, 0.2188, 1.0, 0.625, 1.0, 0.6562, 1.0, 0.6562, 1.0, 0.625, 1.0, 0.1875, 1.0, 0.2188, 1.0, 0.2188, 1.0, 0.1875, 1.0, 0.5938, 1.0, 0.625, 1.0, 0.625, 1.0, 0.5938, 1.0, 0.1562, 1.0, 0.1875, 1.0, 0.1875, 1.0, 0.1562, 1.0, 0.5625, 1.0, 0.5938, 1.0, 0.5938, 1.0, 0.5625, 1.0, 0.9688, 1.0, 1.0, 1.0, 1.0, 1.0, 0.9688, 1.0, 0.125, 1.0, 0.1562, 1.0, 0.1562, 1.0, 0.125, 1.0, 0.5312, 1.0, 0.5625, 1.0, 0.5625, 1.0, 0.5312, 1.0, 0.9375, 1.0, 0.9688, 1.0, 0.9688, 1.0, 0.9375, 1.0, 0.09375, 1.0, 0.125, 1.0, 0.125, 1.0, 0.09375, 1.0, 0.5, 1.0, 0.5312, 1.0, 0.5312, 1.0, 0.5, 1.0, 0.9062, 1.0, 0.9375, 1.0, 0.9375, 1.0, 0.9062, 1.0, 0.0625, 1.0, 0.09375, 1.0, 0.09375, 1.0, 0.0625, 1.0, 0.4688, 1.0, 0.5, 1.0, 0.5, 1.0, 0.4688, 1.0, 0.875, 1.0, 0.9062, 1.0, 0.9062, 1.0, 0.875, 1.0, 0.03125, 1.0, 0.0625, 1.0, 0.0625, 1.0, 0.03125, 1.0, 0.4375, 1.0, 0.4688, 1.0, 0.4688, 1.0, 0.4375, 1.0, 0.8438, 1.0, 0.875, 1.0, 0.875, 1.0, 0.8438, 1.0, 0.0, 1.0, 0.03125, 1.0, 0.03125, 1.0, 0.0, 1.0, 0.2968, 0.4854, 0.25, 0.49, 0.2032, 0.4854, 0.1582, 0.4717, 0.1167, 0.4496, 0.08029, 0.4197, 0.05045, 0.3833, 0.02827, 0.3418, 0.01461, 0.2968, 0.01, 0.25, 0.01461, 0.2032, 0.02827, 0.1582, 0.05045, 0.1167, 0.08029, 0.08029, 0.1167, 0.05045, 0.1582, 0.02827, 0.2032, 0.01461, 0.25, 0.01, 0.2968, 0.01461, 0.3418, 0.02827, 0.3833, 0.05045, 0.4197, 0.08029, 0.4496, 0.1167, 0.4717, 0.1582, 0.4854, 0.2032, 0.49, 0.25, 0.4854, 0.2968, 0.4717, 0.3418, 0.4496, 0.3833, 0.4197, 0.4197, 0.3833, 0.4496, 0.3418, 0.4717, 0.7188, 1.0, 0.75, 1.0, 0.75, 1.0, 0.7188, 1.0, 0.2812, 1.0, 0.3125, 1.0, 0.3125, 1.0, 0.2812, 1.0, 0.6875, 1.0, 0.7188, 1.0, 0.7188, 1.0, 0.6875, 1.0, 0.25, 1.0, 0.2812, 1.0, 0.2812, 1.0, 0.25, 1.0, 0.6562, 1.0, 0.6875, 1.0, 0.6875, 1.0, 0.6562, 1.0, 0.2188, 1.0, 0.25, 1.0, 0.25, 1.0, 0.2188, 1.0, 0.625, 1.0, 0.6562, 1.0, 0.6562, 1.0, 0.625, 1.0, 0.1875, 1.0, 0.2188, 1.0, 0.2188, 1.0, 0.1875, 1.0, 0.5938, 1.0, 0.625, 1.0, 0.625, 1.0, 0.5938, 1.0, 0.1562, 1.0, 0.1875, 1.0, 0.1875, 1.0, 0.1562, 1.0, 0.5625, 1.0, 0.5938, 1.0, 0.5938, 1.0, 0.5625, 1.0, 0.9688, 1.0, 1.0, 1.0, 1.0, 1.0, 0.9688, 1.0, 0.125, 1.0, 0.1562, 1.0, 0.1562, 1.0, 0.125, 1.0, 0.5312, 1.0, 0.5625, 1.0, 0.5625, 1.0, 0.5312, 1.0, 0.9375, 1.0, 0.9688, 1.0, 0.9688, 1.0, 0.9375, 1.0, 0.09375, 1.0, 0.125, 1.0, 0.125, 1.0, 0.09375, 1.0, 0.5, 1.0, 0.5312, 1.0, 0.5312, 1.0, 0.5, 1.0, 0.9062, 1.0, 0.9375, 1.0, 0.9375, 1.0, 0.9062, 1.0, 0.0625, 1.0, 0.09375, 1.0, 0.09375, 1.0, 0.0625, 1.0, 0.4688, 1.0, 0.5, 1.0, 0.5, 1.0, 0.4688, 1.0, 0.875, 1.0, 0.9062, 1.0, 0.9062, 1.0, 0.875, 1.0, 0.03125, 1.0, 0.0625, 1.0, 0.0625, 1.0, 0.03125, 1.0, 0.4375, 1.0, 0.4688, 1.0, 0.4688, 1.0, 0.4375, 1.0, 0.8438, 1.0, 0.875, 1.0, 0.875, 1.0, 0.8438, 1.0, 0.0, 1.0, 0.03125, 1.0, 0.03125, 1.0, 0.0, 1.0, 0.4062, 1.0, 0.4375, 1.0, 0.4375, 1.0, 0.4062, 1.0, 0.8125, 1.0, 0.8438, 1.0, 0.8438, 1.0, 0.8125, 1.0, 0.375, 1.0, 0.4062, 1.0, 0.4062, 1.0, 0.375, 1.0, 0.7812, 1.0, 0.8125, 1.0, 0.8125, 1.0, 0.7812, 1.0, 0.3438, 1.0, 0.375, 1.0, 0.375, 1.0, 0.3438, 1.0, 0.75, 1.0, 0.7812, 1.0, 0.7812, 1.0, 0.75, 1.0])
me_cylinder.materials.append(mat_material_001)
me_cylinder.update()

# ---- curves / text
cu_beziercircle = bpy.data.curves.new('BezierCircle', 'CURVE')
cu_beziercircle.dimensions = '3D'
_sp = cu_beziercircle.splines.new('BEZIER'); _sp.bezier_points.add(10)
_sp.bezier_points.foreach_set('co', [-0.7026, -0.7116, 0.5282, -0.7789, -0.7778, 1.364, -0.8916, -0.877, 1.755, -0.7734, -1.007, 2.304, 0.004522, -1.009, 2.372, 0.7825, -0.9979, 2.304, 0.9006, -0.8679, 1.755, 0.7879, -0.7687, 1.364, 0.7116, -0.7026, 0.5282, 0.7154, -0.8384, -0.3212, 0.7213, -1.045, -1.148])
_sp.bezier_points.foreach_set('handle_left', [-0.6931, -0.715, 0.1748, -0.7425, -0.7402, 1.16, -0.8578, -0.8584, 1.698, -1.078, -1.006, 2.125, -0.3633, -1.012, 2.372, 0.7402, -0.998, 2.329, 0.9488, -0.8945, 1.836, 0.8244, -0.8063, 1.568, 0.7211, -0.6991, 0.8816, 0.7196, -0.8137, -0.2143, 0.7204, -0.9557, -0.6558])
_sp.bezier_points.foreach_set('handle_right', [-0.7121, -0.7082, 0.8816, -0.8153, -0.8153, 1.568, -0.9397, -0.9036, 1.836, -0.7311, -1.007, 2.329, 0.3724, -1.007, 2.372, 1.087, -0.9968, 2.125, 0.8669, -0.8493, 1.698, 0.7515, -0.7312, 1.16, 0.7021, -0.706, 0.1748, 0.7101, -0.8693, -0.4549, 0.723, -1.225, -2.131])
for _p, _l, _r in zip(_sp.bezier_points, ['ALIGNED', 'ALIGNED', 'ALIGNED', 'ALIGNED', 'ALIGNED', 'ALIGNED', 'ALIGNED', 'ALIGNED', 'ALIGNED', 'ALIGNED', 'ALIGNED'], ['ALIGNED', 'ALIGNED', 'ALIGNED', 'ALIGNED', 'ALIGNED', 'ALIGNED', 'ALIGNED', 'ALIGNED', 'ALIGNED', 'ALIGNED', 'ALIGNED']): _p.handle_left_type = _l; _p.handle_right_type = _r
_sp.order_u = 0
_sp.order_v = 0
_sp = cu_beziercircle.splines.new('BEZIER'); _sp.bezier_points.add(2)
_sp.bezier_points.foreach_set('co', [0.7026, 0.6363, 0.5201, 0.7063, 0.8319, -0.4782, 0.7122, 1.044, -1.138])
_sp.bezier_points.foreach_set('handle_left', [0.6862, 0.6294, 1.227, 0.7106, 0.8027, -0.3725, 0.7114, 0.8792, -0.666])
_sp.bezier_points.foreach_set('handle_right', [0.7107, 0.6397, 0.1666, 0.701, 0.8685, -0.6106, 0.714, 1.375, -2.082])
for _p, _l, _r in zip(_sp.bezier_points, ['ALIGNED', 'ALIGNED', 'ALIGNED'], ['ALIGNED', 'ALIGNED', 'ALIGNED']): _p.handle_left_type = _l; _p.handle_right_type = _r
_sp.order_u = 0
_sp.order_v = 0
_sp = cu_beziercircle.splines.new('BEZIER'); _sp.bezier_points.add(2)
_sp.bezier_points.foreach_set('co', [-0.7026, -0.7116, 0.5282, -0.6974, -0.8474, -0.3212, -0.7033, -1.054, -1.148])
_sp.bezier_points.foreach_set('handle_left', [-0.6862, -0.7048, 1.235, -0.7016, -0.8228, -0.2143, -0.7024, -0.9647, -0.6558])
_sp.bezier_points.foreach_set('handle_right', [-0.7107, -0.715, 0.1748, -0.6921, -0.8783, -0.4549, -0.705, -1.234, -2.131])
for _p, _l, _r in zip(_sp.bezier_points, ['ALIGNED', 'ALIGNED', 'ALIGNED'], ['ALIGNED', 'ALIGNED', 'ALIGNED']): _p.handle_left_type = _l; _p.handle_right_type = _r
_sp.order_u = 0
_sp.order_v = 0
_sp = cu_beziercircle.splines.new('BEZIER'); _sp.bezier_points.add(2)
_sp.bezier_points.foreach_set('co', [-0.7116, 0.6272, 0.5201, -0.7064, 0.8229, -0.4791, -0.7123, 1.035, -1.138])
_sp.bezier_points.foreach_set('handle_left', [-0.6953, 0.6204, 1.227, -0.7107, 0.7937, -0.3733, -0.7115, 0.8702, -0.666])
_sp.bezier_points.foreach_set('handle_right', [-0.7198, 0.6307, 0.1666, -0.7011, 0.8595, -0.6114, -0.7141, 1.366, -2.082])
for _p, _l, _r in zip(_sp.bezier_points, ['ALIGNED', 'ALIGNED', 'ALIGNED'], ['ALIGNED', 'ALIGNED', 'ALIGNED']): _p.handle_left_type = _l; _p.handle_right_type = _r
_sp.order_u = 0
_sp.order_v = 0
_sp = cu_beziercircle.splines.new('BEZIER'); _sp.bezier_points.add(2)
_sp.bezier_points.foreach_set('co', [-0.7789, -0.7778, 1.364, 0.01469, -1.01, 1.366, 0.7879, -0.7687, 1.364])
_sp.bezier_points.foreach_set('handle_left', [-0.782, -0.4842, 1.388, -0.1367, -1.012, 1.367, 0.7819, -1.001, 1.365])
_sp.bezier_points.foreach_set('handle_right', [-0.7766, -1.002, 1.346, 0.1592, -1.008, 1.365, 0.7954, -0.4799, 1.364])
for _p, _l, _r in zip(_sp.bezier_points, ['ALIGNED', 'ALIGNED', 'ALIGNED'], ['ALIGNED', 'ALIGNED', 'ALIGNED']): _p.handle_left_type = _l; _p.handle_right_type = _r
_sp.order_u = 0
_sp.order_v = 0
_sp = cu_beziercircle.splines.new('BEZIER'); _sp.bezier_points.add(3)
_sp.bezier_points.foreach_set('co', [-0.6895, 0.6522, 0.2509, 0.6807, 0.661, 0.2509, 0.6895, -0.7093, 0.2509, -0.6807, -0.718, 0.2509])
_sp.bezier_points.foreach_set('handle_left', [-1.065, 0.2715, 0.2509, 0.3, 1.037, 0.2509, 1.065, -0.3286, 0.2509, -0.3, -1.094, 0.2509])
_sp.bezier_points.foreach_set('handle_right', [-0.3136, 1.033, 0.2509, 1.061, 0.2851, 0.2509, 0.3136, -1.09, 0.2509, -1.061, -0.3422, 0.2509])
for _p, _l, _r in zip(_sp.bezier_points, ['AUTO', 'AUTO', 'AUTO', 'AUTO'], ['AUTO', 'AUTO', 'AUTO', 'AUTO']): _p.handle_left_type = _l; _p.handle_right_type = _r
_sp.order_u = 0
_sp.order_v = 0
_sp.use_cyclic_u = True
_sp = cu_beziercircle.splines.new('BEZIER'); _sp.bezier_points.add(10)
_sp.bezier_points.foreach_set('co', [-0.9811, 0.02575, 0.5386, -0.991, 1.204, 0.6898, -0.989, 0.6543, 1.344, -1.078, -0.3824, 1.7, -0.7039, -0.9848, 2.403, 0.003492, -1.047, 2.446, 0.7019, -0.9848, 2.4, 1.076, -0.3824, 1.697, 0.9871, 0.6543, 1.34, 0.9891, 1.204, 0.6866, 0.9791, 0.02575, 0.5354])
_sp.bezier_points.foreach_set('handle_left', [-0.9687, -0.6812, 0.5433, -0.9986, 1.071, 0.5192, -1.002, 1.388, 1.382, -1.049, -0.1497, 1.507, -1.166, -0.8462, 2.372, -0.3231, -1.047, 2.447, 0.6521, -0.9997, 2.403, 1.096, -0.5318, 1.821, 0.9766, 0.0614, 1.309, 0.9832, 1.308, 0.819, 0.9914, 0.7327, 0.5306])
_sp.bezier_points.foreach_set('handle_right', [-0.9934, 0.7327, 0.5339, -0.9851, 1.308, 0.8222, -0.9785, 0.0614, 1.312, -1.098, -0.5318, 1.824, -0.6541, -0.9997, 2.406, 0.33, -1.047, 2.446, 1.164, -0.8462, 2.368, 1.047, -0.1497, 1.504, 1.0, 1.388, 1.379, 0.9967, 1.071, 0.516, 0.9668, -0.6812, 0.5401])
for _p, _l, _r in zip(_sp.bezier_points, ['ALIGNED', 'ALIGNED', 'ALIGNED', 'ALIGNED', 'ALIGNED', 'ALIGNED', 'ALIGNED', 'ALIGNED', 'ALIGNED', 'ALIGNED', 'ALIGNED'], ['ALIGNED', 'ALIGNED', 'ALIGNED', 'ALIGNED', 'ALIGNED', 'ALIGNED', 'ALIGNED', 'ALIGNED', 'ALIGNED', 'ALIGNED', 'ALIGNED']): _p.handle_left_type = _l; _p.handle_right_type = _r
_sp.order_u = 0
_sp.order_v = 0
cu_beziercircle.materials.append(mat_material_001)
cu_beziercircle.use_path = True
cu_beziercircle.bevel_depth = 0.04
cu_beziercircle.fill_mode = 'FULL'
cu_beziercircle.use_fill_caps = True
cu_surfpatch = bpy.data.curves.new('SurfPatch', 'CURVE')
cu_surfpatch.dimensions = '3D'
_sp = cu_surfpatch.splines.new('NURBS'); _sp.points.add(48)
_sp.points.foreach_set('co', [-0.9206, -0.7733, 0.421, 1.0, -0.9206, -0.5685, -0.2783, 1.0, -0.9615, -0.1932, 0.4161, 1.0, -1.091, -0.002158, 0.4184, 1.0, -1.091, 0.2399, 0.494, 1.0, -0.9464, 0.5028, 0.7354, 1.0, -0.7246, 0.5906, 0.7426, 1.0, -0.6822, -0.7733, 0.421, 1.0, -0.6388, -0.5861, 0.7201, 1.0, -0.652, -0.2227, 0.5804, 1.0, -0.8523, -0.002158, 0.6568, 1.0, -0.8523, 0.2399, 0.7324, 1.0, -0.568, 0.3644, 0.7557, 1.0, -0.5056, 0.6659, 0.739, 1.0, -0.06471, -0.7411, 0.4195, 1.0, -0.06399, -0.5374, 0.8182, 1.0, -0.06471, -0.2389, 0.8932, 1.0, -0.06471, -0.0003245, 0.8972, 1.0, -0.06471, 0.2378, 0.892, 1.0, -0.1272, 0.4804, 0.7323, 1.0, -0.1982, 0.8178, 0.4892, 1.0, 0.1737, -0.7411, 0.4195, 1.0, 0.173, -0.5102, 0.8168, 1.0, 0.1737, -0.2389, 0.8932, 1.0, 0.1737, -0.0003245, 0.8972, 1.0, 0.1737, 0.2378, 0.892, 1.0, 0.1694, 0.4869, 0.732, 1.0, 0.1737, 0.693, 0.4951, 1.0, 0.4121, -0.7411, 0.4195, 1.0, 0.4107, -0.5375, 0.8182, 1.0, 0.4121, -0.2389, 0.8932, 1.0, 0.4121, -0.0003245, 0.8972, 1.0, 0.4121, 0.2378, 0.892, 1.0, 0.494, 0.4934, 0.7317, 1.0, 0.4121, 0.693, 0.4951, 1.0, 1.109, -0.7733, 0.421, 1.0, 1.044, -0.5567, 0.7181, 1.0, 1.105, -0.2291, 0.5808, 1.0, 1.288, -0.006461, 0.657, 1.0, 1.232, 0.2506, 0.7319, 1.0, 1.109, 0.3311, 0.7367, 1.0, 0.7582, 0.6405, 0.6141, 1.0, 1.348, -0.7733, 0.421, 1.0, 1.348, -0.5661, -0.2293, 1.0, 1.343, -0.2255, 0.4176, 1.0, 1.526, -0.006461, 0.4186, 1.0, 1.47, 0.2506, 0.4935, 1.0, 1.348, 0.3311, 0.6175, 1.0, 1.078, 0.6879, 0.6119, 1.0])
_sp.points.foreach_set('radius', [0.0, 0.0, 0.0, 0.0, 0.0, 0.0, 0.0, 0.0, 0.0, 0.0, 0.0, 0.0, 0.0, 0.0, 0.0, 0.0, 0.0, 0.0, 0.0, 0.0, 0.0, 0.0, 0.0, 0.0, 0.0, 0.0, 0.0, 0.0, 0.0, 0.0, 0.0, 0.0, 0.0, 0.0, 0.0, 0.0, 0.0, 0.0, 0.0, 0.0, 0.0, 0.0, 0.0, 0.0, 0.0, 0.0, 0.0, 0.0, 0.0])
_sp.resolution_u = 4
_sp.resolution_v = 4
cu_surfpatch.materials.append(mat_material_001)
cu_surfpatch.resolution_u = 4
cu_surfpatch.resolution_v = 4
cu_surfpatch.fill_mode = 'FULL'

# ---- objects
ob_beziercircle = bpy.data.objects.new('BezierCircle', cu_beziercircle)
ob_cylinder = bpy.data.objects.new('Cylinder', me_cylinder)
ob_surfpatch = bpy.data.objects.new('SurfPatch', cu_surfpatch)

# ---- transforms, parenting, visibility, modifiers, constraints
ob_beziercircle.location = (0.0, 0.0, 1.113)
ob_cylinder.location = (0.0, 0.0, 1.664)
ob_cylinder.scale = (1.0, 1.0, 0.04852)
ob_surfpatch.location = (-0.1986, -0.2745, 3.054)
ob_surfpatch.rotation_euler = (1.619, -2.218e-16, -2.327e-16)
ob_surfpatch.empty_image_offset = (0.0, 0.0)

# ---- collection membership
col_collection.objects.link(ob_beziercircle)
col_collection.objects.link(ob_cylinder)
col_collection.objects.link(ob_surfpatch)

# ---- scene / render settings (as saved in the file)
scene.frame_start = 1; scene.frame_end = 250; scene.frame_set(1)
scene.render.engine = 'BLENDER_EEVEE_NEXT'
scene.cycles.sampling_pattern = 'TABULATED_SOBOL'
bpy.context.view_layer.update()

# ---- added for rendering (the .blend has no active camera and no usable light): camera, sun
cam_auto = bpy.data.cameras.new('AutoCamera')
cam_auto.lens = 50.0
cam_auto.sensor_width = 36.0
cam_auto.clip_end = 1000.0
ob_auto_camera = bpy.data.objects.new('AutoCamera', cam_auto)
scene.collection.objects.link(ob_auto_camera)
ob_auto_camera.location = (7.55502, -8.99211, 7.80721)
ob_auto_camera.rotation_euler = (1.09748, -7.21219e-08, 0.694738)
scene.camera = ob_auto_camera
light_auto_sun = bpy.data.lights.new('AutoSun', 'SUN')
light_auto_sun.energy = 3.0
light_auto_sun.angle = 0.0523599
ob_auto_sun = bpy.data.objects.new('AutoSun', light_auto_sun)
scene.collection.objects.link(ob_auto_sun)
ob_auto_sun.rotation_euler = (0.872665, 0.174533, 0.523599)
bpy.context.view_layer.update()
